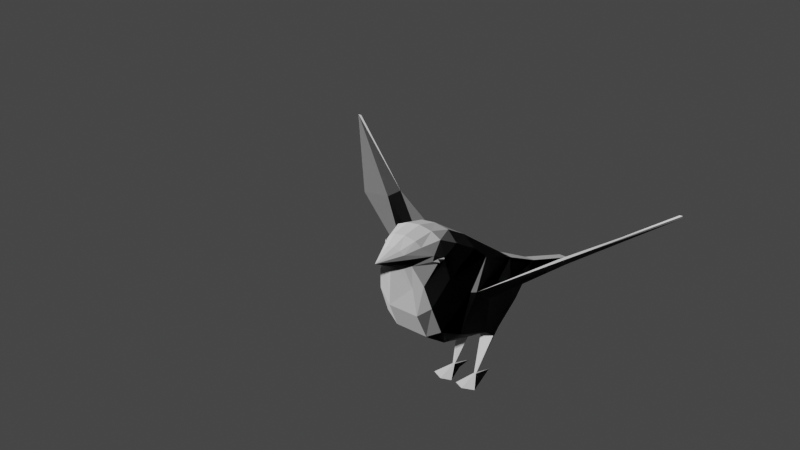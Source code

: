# Source: Bird2.blend  (saved by Blender 2.82.7; exported with 4.5.12 LTS)
import bpy
from mathutils import Matrix  # noqa: F401  (used for matrix-valued properties, if any)

bpy.ops.wm.read_factory_settings(use_empty=True)
scene = bpy.context.scene
scene.name = 'Scene'

# ---- collections
col_collection = bpy.data.collections.new('Collection'); scene.collection.children.link(col_collection)

# ---- materials (node trees are filled in below, after node groups)
mat_default_obj = bpy.data.materials.new('Default OBJ')
mat_default_obj.use_transparent_shadow = False

# ---- material node trees
mat_default_obj.use_nodes = True; mat_default_obj.node_tree.nodes.clear()
_N = mat_default_obj.node_tree.nodes; _L = mat_default_obj.node_tree.links
n0 = _N.new('ShaderNodeOutputMaterial'); n0.name = 'Material Output'; n0.location = (300, 300)
n1 = _N.new('ShaderNodeBsdfPrincipled'); n1.name = 'Principled BSDF'; n1.location = (10, 300)
n1.distribution = 'GGX'
n1.subsurface_method = 'BURLEY'
n1.inputs[3].default_value = 1.45
n1.inputs[27].default_value = (0.0, 0.0, 0.0, 1.0)
n1.inputs[28].default_value = 1.0
_L.new(n1.outputs[0], n0.inputs[0])
n0.is_active_output = True

# ---- world
world_world = bpy.data.worlds.new('World'); scene.world = world_world
world_world.use_nodes = True; world_world.node_tree.nodes.clear()
_N = world_world.node_tree.nodes; _L = world_world.node_tree.links
n0 = _N.new('ShaderNodeOutputWorld'); n0.name = 'World Output'; n0.location = (300, 300)
n1 = _N.new('ShaderNodeBackground'); n1.name = 'Background'; n1.location = (10, 300)
n1.inputs[0].default_value = (0.05088, 0.05088, 0.05088, 1.0)
_L.new(n1.outputs[0], n0.inputs[0])
n0.is_active_output = True
world_world.color = (0.05088, 0.05088, 0.05088)
world_world.use_sun_shadow = False
world_world.sun_shadow_jitter_overblur = 0.0

# ---- meshes
me_lowpoly_bird = bpy.data.meshes.new('lowpoly_bird')
me_lowpoly_bird.from_pydata([(-9.079, 2.972, -3.198), (-9.033, 2.911, -3.198), (9.781, 7.371, 1.547), (9.786, 7.996, 2.398), (10.45, 7.631, 2.554), (10.51, 6.95, 1.775), (10.77, 5.947, 3.146), (10.57, 7.017, 4.322), (10.45, 4.636, 4.669), (10.48, 3.915, 3.382), (10.2, 2.824, 1.156), (9.821, 3.368, 3.631), (9.042, 8.326, 7.057), (9.571, 8.419, 5.96), (9.357, 8.538, 5.973), (9.701, 7.846, 5.647), (9.68, 8.234, 5.902), (10.89, 5.89, 2.915), (9.389, 7.664, 5.727), (9.664, 6.794, 5.541), (10.16, 7.015, 5.456), (10.23, 8.189, 4.924), (9.851, 8.559, 5.256), (9.76, 5.458, 5.379), (10.37, 5.966, 5.205), (9.813, 4.246, 4.825), (10.3, 8.239, 3.581), (10.12, 8.65, 4.398), (10.37, 7.979, 4.46), (10.34, 7.836, 4.837), (10.38, 7.732, 4.63), (9.042, 3.263, 3.631), (9.558, 5.189, -1.505), (9.042, 7.424, 1.561), (9.042, 7.651, 5.727), (9.042, 8.839, 5.273), (9.042, 8.61, 5.973), (9.702, 2.603, 1.156), (9.649, 8.862, 4.364), (9.568, 8.752, 5.273), (9.718, 8.573, 3.374), (8.302, 7.371, 1.547), (7.57, 6.95, 1.775), (7.637, 7.631, 2.554), (8.365, 8.573, 3.374), (7.638, 4.636, 4.669), (7.516, 7.017, 4.322), (7.316, 5.947, 3.146), (7.601, 3.915, 3.382), (8.262, 3.368, 3.631), (7.883, 2.824, 1.156), (8.726, 8.538, 5.973), (8.513, 8.419, 5.96), (8.403, 8.234, 5.902), (8.382, 7.846, 5.647), (7.189, 5.89, 2.915), (7.921, 7.015, 5.456), (8.324, 5.458, 5.379), (8.695, 7.664, 5.727), (7.855, 8.189, 4.924), (8.232, 8.559, 5.256), (7.711, 5.966, 5.205), (8.27, 4.246, 4.825), (7.787, 8.239, 3.581), (7.713, 7.979, 4.46), (7.963, 8.65, 4.398), (7.746, 7.836, 4.837), (7.704, 7.732, 4.63), (9.042, 2.168, 0.132), (8.525, 5.189, -1.505), (8.434, 8.862, 4.364), (8.516, 8.752, 5.273), (7.738, 4.721, -0.2801), (7.416, 5.115, 1.546), (4.361, 7.406, -0.0874), (7.413, 4.915, 1.589), (13.72, 7.406, -0.0874), (10.35, 4.721, -0.2801), (10.67, 5.115, 1.546), (10.67, 4.915, 1.589), (8.8, 3.95, -3.866), (8.493, 3.569, -2.707), (9.591, 3.569, -2.707), (9.283, 3.95, -3.866), (10.01, 2.136, 0.2878), (9.265, 2.153, 0.1366), (9.586, 0.3651, 1.045), (9.854, 2.378, -0.4735), (9.694, 0.3667, 1.045), (9.47, 3.188, -1.417), (9.042, 3.054, -1.286), (9.042, 2.826, -3.198), (8.39, 0.3667, 1.045), (8.23, 2.378, -0.4735), (8.818, 2.153, 0.1366), (8.073, 2.136, 0.2878), (9.042, 2.3, -0.2689), (9.898, 3.188, -1.548), (8.8, 3.435, -2.951), (8.8, 3.379, -4.11), (9.283, 3.379, -4.11), (9.283, 3.435, -2.951), (8.185, 3.188, -1.548), (4.233, 7.447, 1.057), (4.056, 8.013, 2.013), (0.6953, 9.693, -1.406), (4.544, 7.581, 1.021), (14.03, 8.013, 2.013), (13.54, 7.581, 1.021), (17.39, 9.693, -1.406), (13.85, 7.447, 1.057), (0.6959, 9.788, -1.401), (17.39, 9.788, -1.401), (9.042, 8.664, 3.374), (9.131, 2.431, -0.2689), (8.497, 0.3651, 1.045), (9.269, 2.787, -6.954), (9.042, 3.315, -2.951), (8.815, 2.609, -7.036), (8.815, 2.787, -6.954), (9.042, 2.467, -7.194), (9.269, 2.609, -7.036), (9.042, 8.958, 4.364), (7.917, 0.097, 1.788), (8.584, 0.0955, 0.779), (8.915, 0.0828, 1.821), (8.451, 0.0981, 2.031), (10.17, 0.097, 1.788), (9.632, 0.0981, 2.031), (9.169, 0.0828, 1.821), (9.499, 0.0955, 0.779), (8.613, 3.188, -1.417), (8.952, 2.431, -0.2689), (9.101, 3.435, -2.951), (7.634, 7.927, 4.818), (7.613, 7.987, 4.567), (10.47, 7.987, 4.567), (10.45, 7.927, 4.818), (9.611, -0.0068, -0.0853), (8.472, -0.0068, -0.0853), (7.718, 8.076, 4.864), (7.862, 7.959, 4.986), (10.22, 7.959, 4.986), (10.37, 8.076, 4.864), (9.042, 3.256, -4.11), (0.8361, 9.766, -1.433), (17.25, 9.766, -1.433)], [(0, 1)], [(2, 3, 4), (4, 5, 2), (6, 7, 8), (8, 9, 6), (10, 9, 11), (12, 13, 14), (12, 15, 16), (17, 5, 6), (15, 18, 19), (19, 20, 15), (13, 16, 21), (21, 22, 13), (23, 24, 20), (25, 8, 24), (4, 26, 7), (26, 27, 28), (27, 22, 21), (15, 20, 29), (20, 24, 30), (31, 11, 25), (32, 33, 2), (34, 18, 12), (35, 36, 14), (3, 2, 33), (37, 11, 31), (12, 14, 36), (18, 34, 19), (11, 9, 8), (8, 25, 11), (2, 5, 32), (18, 15, 12), (22, 27, 38), (13, 22, 39), (39, 14, 13), (27, 26, 40), (26, 4, 3), (41, 42, 43), (43, 44, 41), (45, 46, 47), (47, 48, 45), (49, 48, 50), (51, 52, 12), (53, 54, 12), (47, 42, 55), (54, 56, 57), (57, 58, 54), (59, 53, 52), (52, 60, 59), (56, 61, 57), (61, 45, 62), (46, 63, 43), (64, 65, 63), (59, 60, 65), (66, 56, 54), (67, 61, 56), (62, 49, 31), (41, 33, 32), (12, 58, 34), (51, 36, 35), (33, 41, 44), (31, 49, 68), (36, 51, 12), (19, 34, 58), (49, 62, 45), (45, 48, 49), (69, 42, 41), (12, 54, 58), (70, 65, 60), (52, 51, 71), (71, 60, 52), (44, 63, 65), (44, 43, 63), (5, 4, 7), (7, 6, 5), (12, 16, 13), (6, 9, 17), (21, 16, 15), (24, 8, 7), (46, 43, 42), (42, 47, 46), (55, 48, 47), (53, 59, 54), (46, 45, 61), (55, 42, 69), (32, 5, 17), (72, 73, 69), (74, 72, 75), (50, 48, 55), (73, 72, 74), (17, 9, 10), (76, 77, 78), (79, 77, 76), (32, 78, 77), (72, 80, 81), (82, 83, 77), (84, 85, 86), (85, 87, 88), (89, 90, 91), (11, 37, 10), (50, 75, 72), (92, 93, 94), (93, 92, 95), (96, 90, 89), (77, 79, 10), (97, 82, 77), (98, 80, 99), (100, 83, 101), (72, 81, 102), (72, 102, 50), (103, 104, 105), (106, 104, 55), (17, 107, 108), (109, 107, 110), (74, 103, 105), (111, 104, 106), (108, 107, 112), (109, 110, 76), (35, 71, 51), (44, 113, 33), (114, 97, 87), (10, 97, 77), (50, 68, 49), (115, 94, 95), (31, 25, 62), (58, 57, 19), (32, 69, 41), (80, 83, 116), (65, 64, 59), (56, 66, 67), (21, 28, 27), (30, 29, 20), (117, 98, 118), (82, 97, 91), (116, 119, 80), (117, 120, 121), (40, 38, 27), (70, 122, 113), (123, 124, 125), (126, 92, 123), (127, 88, 128), (129, 130, 127), (25, 23, 57), (24, 23, 25), (10, 79, 17), (110, 107, 17), (55, 104, 103), (55, 75, 50), (77, 83, 32), (32, 83, 80), (91, 102, 81), (91, 98, 117), (65, 70, 44), (113, 44, 70), (62, 57, 61), (57, 62, 25), (102, 131, 132), (131, 102, 91), (69, 80, 72), (69, 32, 80), (133, 101, 91), (121, 101, 133), (134, 135, 67), (64, 63, 46), (30, 136, 137), (7, 26, 28), (87, 84, 88), (84, 87, 97), (129, 86, 130), (127, 138, 88), (124, 115, 125), (92, 139, 123), (38, 39, 22), (71, 35, 122), (140, 141, 64), (66, 134, 67), (28, 142, 143), (30, 137, 29), (132, 94, 93), (94, 68, 50), (144, 119, 116), (121, 120, 144), (93, 102, 132), (102, 93, 95), (118, 99, 144), (99, 118, 98), (91, 97, 89), (114, 89, 97), (10, 68, 85), (87, 85, 114), (103, 75, 55), (75, 103, 74), (76, 110, 79), (17, 79, 110), (101, 121, 100), (144, 100, 121), (85, 84, 10), (97, 10, 84), (50, 95, 94), (95, 50, 102), (69, 73, 55), (55, 73, 106), (17, 78, 32), (108, 78, 17), (38, 40, 113), (33, 113, 3), (46, 61, 67), (67, 64, 46), (30, 24, 7), (7, 28, 30), (144, 99, 119), (80, 119, 99), (94, 132, 68), (89, 114, 96), (21, 15, 142), (28, 21, 142), (141, 59, 64), (141, 54, 59), (126, 123, 125), (125, 115, 126), (128, 86, 129), (129, 127, 128), (81, 80, 98), (81, 98, 91), (91, 101, 82), (101, 83, 82), (83, 100, 116), (116, 100, 144), (28, 136, 30), (143, 136, 28), (67, 135, 64), (64, 135, 140), (105, 145, 74), (74, 145, 111), (76, 146, 109), (112, 146, 76), (76, 108, 112), (78, 108, 76), (111, 106, 74), (74, 106, 73), (122, 70, 71), (60, 71, 70), (88, 86, 85), (88, 86, 128), (86, 88, 84), (86, 88, 138), (139, 92, 115), (95, 92, 115), (94, 115, 92), (126, 115, 92), (68, 114, 85), (68, 96, 114), (113, 122, 38), (39, 38, 122), (122, 35, 39), (14, 39, 35), (118, 120, 117), (144, 120, 118), (54, 141, 66), (134, 66, 141), (29, 142, 15), (142, 29, 137), (91, 90, 131), (131, 90, 96), (20, 19, 23), (23, 19, 57), (133, 91, 117), (121, 133, 117), (138, 127, 130), (86, 138, 130), (124, 123, 139), (124, 139, 115), (137, 143, 142), (137, 136, 143), (141, 140, 134), (140, 135, 134), (109, 112, 107), (146, 112, 109), (104, 111, 105), (105, 111, 145), (31, 68, 37), (68, 10, 37), (132, 96, 68), (96, 132, 131), (3, 40, 26), (40, 3, 113), (52, 53, 12)])
me_lowpoly_bird.polygons.foreach_set('use_smooth', [True] * 286)
_k = set([(0, 1), (2, 3), (2, 4), (2, 5), (2, 32), (3, 4), (3, 26), (3, 33), (3, 40), (3, 113), (4, 5), (4, 7), (4, 26), (5, 6), (5, 7), (5, 17), (5, 32), (6, 7), (6, 8), (6, 9), (6, 17), (7, 24), (7, 26), (7, 28), (7, 30), (8, 9), (8, 11), (8, 24), (8, 25), (9, 10), (9, 11), (9, 17), (10, 11), (10, 17), (10, 37), (10, 68), (10, 77), (10, 79), (10, 84), (10, 85), (10, 97), (11, 25), (11, 31), (11, 37), (12, 13), (12, 14), (12, 15), (12, 16), (12, 18), (12, 34), (12, 36), (12, 51), (12, 52), (12, 53), (12, 54), (12, 58), (13, 14), (13, 16), (13, 21), (13, 22), (13, 39), (14, 35), (14, 36), (14, 39), (15, 18), (15, 19), (15, 20), (15, 21), (15, 29), (15, 142), (16, 21), (17, 32), (17, 78), (17, 79), (17, 107), (17, 108), (17, 110), (18, 19), (18, 34), (19, 23), (19, 34), (19, 57), (19, 58), (20, 23), (20, 24), (20, 29), (20, 30), (21, 22), (21, 27), (21, 28), (21, 142), (22, 27), (22, 38), (22, 39), (23, 24), (23, 25), (23, 57), (24, 25), (25, 31), (25, 62), (26, 27), (26, 28), (26, 40), (27, 28), (27, 38), (27, 40), (28, 30), (28, 136), (28, 142), (28, 143), (29, 30), (29, 137), (29, 142), (30, 136), (30, 137), (31, 37), (31, 49), (31, 62), (31, 68), (32, 33), (32, 41), (32, 69), (32, 77), (32, 78), (32, 83), (33, 41), (33, 44), (33, 113), (34, 58), (35, 36), (35, 39), (35, 51), (35, 71), (35, 122), (36, 51), (37, 68), (38, 39), (38, 40), (38, 113), (38, 122), (40, 113), (41, 42), (41, 43), (41, 44), (41, 69), (42, 43), (42, 46), (42, 47), (42, 55), (42, 69), (43, 44), (43, 46), (43, 63), (44, 63), (44, 65), (44, 70), (44, 113), (45, 47), (45, 48), (45, 49), (45, 61), (45, 62), (46, 47), (46, 61), (46, 63), (46, 64), (46, 67), (47, 48), (47, 55), (48, 49), (48, 50), (48, 55), (49, 50), (49, 62), (49, 68), (50, 55), (50, 68), (50, 72), (50, 75), (50, 94), (50, 95), (50, 102), (51, 52), (51, 71), (52, 53), (52, 59), (52, 60), (52, 71), (53, 59), (54, 56), (54, 57), (54, 58), (54, 59), (54, 66), (54, 141), (55, 69), (55, 73), (55, 75), (55, 103), (55, 104), (55, 106), (56, 57), (56, 61), (56, 66), (56, 67), (57, 58), (57, 61), (57, 62), (59, 60), (59, 64), (59, 65), (59, 141), (60, 65), (60, 70), (60, 71), (61, 62), (63, 64), (63, 65), (64, 65), (64, 67), (64, 135), (64, 140), (64, 141), (65, 70), (66, 67), (66, 134), (66, 141), (67, 134), (67, 135), (68, 85), (68, 94), (68, 96), (68, 114), (68, 132), (69, 72), (69, 73), (69, 80), (70, 71), (70, 113), (70, 122), (72, 73), (72, 74), (72, 75), (72, 80), (72, 102), (73, 74), (73, 106), (74, 75), (74, 103), (74, 105), (74, 106), (74, 111), (74, 145), (75, 103), (76, 77), (76, 78), (76, 79), (76, 108), (76, 109), (76, 110), (76, 112), (76, 146), (77, 78), (77, 79), (77, 83), (77, 97), (78, 108), (79, 110), (80, 81), (80, 83), (80, 98), (80, 119), (81, 91), (81, 98), (81, 102), (82, 83), (82, 91), (82, 97), (82, 101), (83, 101), (83, 116), (84, 85), (84, 86), (84, 87), (84, 88), (84, 97), (85, 86), (85, 87), (85, 88), (85, 114), (86, 88), (86, 128), (86, 129), (86, 130), (86, 138), (87, 88), (87, 97), (87, 114), (88, 127), (88, 128), (88, 138), (89, 90), (89, 91), (89, 96), (89, 97), (89, 114), (90, 91), (90, 96), (90, 131), (91, 97), (91, 98), (91, 101), (91, 102), (91, 117), (91, 131), (91, 133), (92, 93), (92, 94), (92, 95), (92, 115), (92, 123), (92, 126), (92, 139), (93, 94), (93, 95), (93, 102), (93, 132), (94, 95), (94, 115), (94, 132), (95, 102), (95, 115), (96, 114), (96, 131), (96, 132), (97, 114), (98, 99), (98, 117), (98, 118), (99, 118), (99, 119), (99, 144), (100, 101), (100, 116), (100, 121), (100, 144), (101, 121), (101, 133), (102, 131), (102, 132), (103, 104), (103, 105), (104, 105), (104, 106), (104, 111), (105, 111), (105, 145), (106, 111), (107, 108), (107, 109), (107, 110), (107, 112), (108, 112), (109, 110), (109, 112), (109, 146), (111, 145), (112, 146), (113, 122), (115, 124), (115, 125), (115, 126), (115, 139), (116, 119), (116, 144), (117, 120), (117, 121), (117, 133), (118, 120), (118, 144), (119, 144), (120, 121), (120, 144), (121, 133), (121, 144), (123, 124), (123, 125), (123, 126), (123, 139), (124, 125), (124, 139), (125, 126), (127, 128), (127, 129), (127, 130), (127, 138), (128, 129), (129, 130), (130, 138), (131, 132), (134, 135), (134, 140), (134, 141), (135, 140), (136, 137), (136, 143), (137, 142), (137, 143), (140, 141), (142, 143)])
me_lowpoly_bird.attributes.new('sharp_edge', 'BOOLEAN', 'EDGE').data.foreach_set('value', [ (min(e.vertices), max(e.vertices)) in _k for e in me_lowpoly_bird.edges])
_uv = me_lowpoly_bird.uv_layers.new(name='UVMap')
_uv.uv.foreach_set('vector', [1.0, 0.5, 1.0, 0.5, 1.0, 0.5, 1.0, 0.5, 1.0, 0.5, 1.0, 0.5, 1.0, 0.5, 1.0, 0.5, 1.0, 0.5, 1.0, 0.5, 1.0, 0.5, 1.0, 0.5, 1.0, 0.5, 1.0, 0.5, 1.0, 0.5, 1.0, 0.5, 1.0, 0.5, 1.0, 0.5, 1.0, 0.5, 1.0, 0.5, 1.0, 0.5, 1.0, 0.5, 1.0, 0.5, 1.0, 0.5, 1.0, 0.5, 1.0, 0.5, 1.0, 0.5, 1.0, 0.5, 1.0, 0.5, 1.0, 0.5, 1.0, 0.5, 1.0, 0.5, 1.0, 0.5, 1.0, 0.5, 1.0, 0.5, 1.0, 0.5, 1.0, 0.5, 1.0, 0.5, 1.0, 0.5, 1.0, 0.5, 1.0, 0.5, 1.0, 0.5, 1.0, 0.5, 1.0, 0.5, 1.0, 0.5, 1.0, 0.5, 1.0, 0.5, 1.0, 0.5, 1.0, 0.5, 1.0, 0.5, 1.0, 0.5, 1.0, 0.5, 1.0, 0.5, 1.0, 0.5, 1.0, 0.5, 1.0, 0.5, 1.0, 0.5, 1.0, 0.5, 1.0, 0.5, 1.0, 0.5, 1.0, 0.5, 1.0, 0.5, 1.0, 0.5, 1.0, 0.5, 1.0, 0.5, 1.0, 0.5, 1.0, 0.5, 1.0, 0.5, 1.0, 0.5, 1.0, 0.5, 1.0, 0.5, 1.0, 0.5, 1.0, 0.5, 1.0, 0.5, 1.0, 0.5, 1.0, 0.5, 1.0, 0.5, 1.0, 0.5, 1.0, 0.5, 1.0, 0.5, 1.0, 0.5, 1.0, 0.5, 1.0, 0.5, 1.0, 0.5, 1.0, 0.5, 1.0, 0.5, 1.0, 0.5, 1.0, 0.5, 1.0, 0.5, 1.0, 0.5, 1.0, 0.5, 1.0, 0.5, 1.0, 0.5, 1.0, 0.5, 1.0, 0.5, 1.0, 0.5, 1.0, 0.5, 1.0, 0.5, 1.0, 0.5, 1.0, 0.5, 1.0, 0.5, 1.0, 0.5, 1.0, 0.5, 1.0, 0.5, 1.0, 0.5, 1.0, 0.5, 1.0, 0.5, 1.0, 0.5, 1.0, 0.5, 1.0, 0.5, 1.0, 0.5, 1.0, 0.5, 1.0, 0.5, 1.0, 0.5, 1.0, 0.5, 1.0, 0.5, 1.0, 0.5, 1.0, 0.5, 1.0, 0.5, 1.0, 0.5, 1.0, 0.5, 1.0, 0.5, 1.0, 0.5, 1.0, 0.5, 1.0, 0.5, 1.0, 0.5, 1.0, 0.5, 1.0, 0.5, 1.0, 0.5, 1.0, 0.5, 1.0, 0.5, 1.0, 0.5, 1.0, 0.5, 1.0, 0.5, 1.0, 0.5, 1.0, 0.5, 1.0, 0.5, 1.0, 0.5, 1.0, 0.5, 1.0, 0.5, 1.0, 0.5, 1.0, 0.5, 1.0, 0.5, 1.0, 0.5, 1.0, 0.5, 1.0, 0.5, 1.0, 0.5, 1.0, 0.5, 1.0, 0.5, 1.0, 0.5, 1.0, 0.5, 1.0, 0.5, 1.0, 0.5, 1.0, 0.5, 1.0, 0.5, 1.0, 0.5, 1.0, 0.5, 1.0, 0.5, 1.0, 0.5, 1.0, 0.5, 1.0, 0.5, 1.0, 0.5, 1.0, 0.5, 1.0, 0.5, 1.0, 0.5, 1.0, 0.5, 1.0, 0.5, 1.0, 0.5, 1.0, 0.5, 1.0, 0.5, 1.0, 0.5, 1.0, 0.5, 1.0, 0.5, 1.0, 0.5, 1.0, 0.5, 1.0, 0.5, 1.0, 0.5, 1.0, 0.5, 1.0, 0.5, 1.0, 0.5, 1.0, 0.5, 1.0, 0.5, 1.0, 0.5, 1.0, 0.5, 1.0, 0.5, 1.0, 0.5, 1.0, 0.5, 1.0, 0.5, 1.0, 0.5, 1.0, 0.5, 1.0, 0.5, 1.0, 0.5, 1.0, 0.5, 1.0, 0.5, 1.0, 0.5, 1.0, 0.5, 1.0, 0.5, 1.0, 0.5, 1.0, 0.5, 1.0, 0.5, 1.0, 0.5, 1.0, 0.5, 1.0, 0.5, 1.0, 0.5, 1.0, 0.5, 1.0, 0.5, 1.0, 0.5, 1.0, 0.5, 1.0, 0.5, 1.0, 0.5, 1.0, 0.5, 1.0, 0.5, 1.0, 0.5, 1.0, 0.5, 1.0, 0.5, 1.0, 0.5, 1.0, 0.5, 1.0, 0.5, 1.0, 0.5, 1.0, 0.5, 1.0, 0.5, 1.0, 0.5, 1.0, 0.5, 1.0, 0.5, 1.0, 0.5, 1.0, 0.5, 1.0, 0.5, 1.0, 0.5, 1.0, 0.5, 1.0, 0.5, 1.0, 0.5, 1.0, 0.5, 1.0, 0.5, 1.0, 0.5, 1.0, 0.5, 1.0, 0.5, 1.0, 0.5, 1.0, 0.5, 1.0, 0.5, 1.0, 0.5, 1.0, 0.5, 1.0, 0.5, 1.0, 0.5, 1.0, 0.5, 1.0, 0.5, 1.0, 0.5, 1.0, 0.5, 1.0, 0.5, 1.0, 0.5, 1.0, 0.5, 1.0, 0.5, 1.0, 0.5, 1.0, 0.5, 1.0, 0.5, 1.0, 0.5, 1.0, 0.5, 1.0, 0.5, 1.0, 0.5, 1.0, 0.5, 1.0, 0.5, 1.0, 0.5, 1.0, 0.5, 1.0, 0.5, 1.0, 0.5, 1.0, 0.5, 1.0, 0.5, 1.0, 0.5, 1.0, 0.5, 1.0, 0.5, 1.0, 0.5, 1.0, 0.5, 1.0, 0.5, 1.0, 0.5, 1.0, 0.5, 1.0, 0.5, 1.0, 0.5, 1.0, 0.5, 1.0, 0.5, 1.0, 0.5, 1.0, 0.5, 1.0, 0.5, 1.0, 0.5, 1.0, 0.5, 1.0, 0.5, 1.0, 0.5, 1.0, 0.5, 1.0, 0.5, 1.0, 0.5, 1.0, 0.5, 1.0, 0.5, 1.0, 0.5, 1.0, 0.5, 1.0, 0.5, 1.0, 0.5, 1.0, 0.5, 1.0, 0.5, 1.0, 0.5, 1.0, 0.5, 1.0, 0.5, 1.0, 0.5, 1.0, 0.5, 1.0, 0.5, 1.0, 0.5, 1.0, 0.5, 1.0, 0.5, 1.0, 0.5, 1.0, 0.5, 1.0, 0.5, 1.0, 0.5, 1.0, 0.5, 1.0, 0.5, 1.0, 0.5, 1.0, 0.5, 1.0, 0.5, 1.0, 0.5, 1.0, 0.5, 1.0, 0.5, 1.0, 0.5, 1.0, 0.5, 1.0, 0.5, 1.0, 0.5, 1.0, 0.5, 1.0, 0.5, 1.0, 0.5, 1.0, 0.5, 1.0, 0.5, 1.0, 0.5, 1.0, 0.5, 1.0, 0.5, 1.0, 0.5, 1.0, 0.5, 1.0, 0.5, 1.0, 0.5, 1.0, 0.5, 1.0, 0.5, 1.0, 0.5, 1.0, 0.5, 1.0, 0.5, 1.0, 0.5, 1.0, 0.5, 1.0, 0.5, 1.0, 0.5, 1.0, 0.5, 1.0, 0.5, 1.0, 0.5, 1.0, 0.5, 1.0, 0.5, 1.0, 0.5, 1.0, 0.5, 1.0, 0.5, 1.0, 0.5, 1.0, 0.5, 1.0, 0.5, 1.0, 0.5, 1.0, 0.5, 1.0, 0.5, 1.0, 0.5, 1.0, 0.5, 1.0, 0.5, 1.0, 0.5, 1.0, 0.5, 1.0, 0.5, 1.0, 0.5, 1.0, 0.5, 1.0, 0.5, 1.0, 0.5, 1.0, 0.5, 1.0, 0.5, 1.0, 0.5, 1.0, 0.5, 1.0, 0.5, 1.0, 0.5, 1.0, 0.5, 1.0, 0.5, 1.0, 0.5, 1.0, 0.5, 1.0, 0.5, 1.0, 0.5, 1.0, 0.5, 1.0, 0.5, 1.0, 0.5, 1.0, 0.5, 1.0, 0.5, 1.0, 0.5, 1.0, 0.5, 1.0, 0.5, 1.0, 0.5, 1.0, 0.5, 1.0, 0.5, 1.0, 0.5, 1.0, 0.5, 1.0, 0.5, 1.0, 0.5, 1.0, 0.5, 1.0, 0.5, 1.0, 0.5, 1.0, 0.5, 1.0, 0.5, 1.0, 0.5, 1.0, 0.5, 1.0, 0.5, 1.0, 0.5, 1.0, 0.5, 1.0, 0.5, 1.0, 0.5, 1.0, 0.5, 1.0, 0.5, 1.0, 0.5, 1.0, 0.5, 1.0, 0.5, 1.0, 0.5, 1.0, 0.5, 1.0, 0.5, 1.0, 0.5, 1.0, 0.5, 1.0, 0.5, 1.0, 0.5, 1.0, 0.5, 1.0, 0.5, 1.0, 0.5, 1.0, 0.5, 1.0, 0.5, 1.0, 0.5, 1.0, 0.5, 1.0, 0.5, 1.0, 0.5, 1.0, 0.5, 1.0, 0.5, 1.0, 0.5, 1.0, 0.5, 1.0, 0.5, 1.0, 0.5, 1.0, 0.5, 1.0, 0.5, 1.0, 0.5, 1.0, 0.5, 1.0, 0.5, 1.0, 0.5, 1.0, 0.5, 1.0, 0.5, 1.0, 0.5, 1.0, 0.5, 1.0, 0.5, 1.0, 0.5, 1.0, 0.5, 1.0, 0.5, 1.0, 0.5, 1.0, 0.5, 1.0, 0.5, 1.0, 0.5, 1.0, 0.5, 1.0, 0.5, 1.0, 0.5, 1.0, 0.5, 1.0, 0.5, 1.0, 0.5, 1.0, 0.5, 1.0, 0.5, 1.0, 0.5, 1.0, 0.5, 1.0, 0.5, 1.0, 0.5, 1.0, 0.5, 1.0, 0.5, 1.0, 0.5, 1.0, 0.5, 1.0, 0.5, 1.0, 0.5, 1.0, 0.5, 1.0, 0.5, 1.0, 0.5, 1.0, 0.5, 1.0, 0.5, 1.0, 0.5, 1.0, 0.5, 1.0, 0.5, 1.0, 0.5, 1.0, 0.5, 1.0, 0.5, 1.0, 0.5, 1.0, 0.5, 1.0, 0.5, 1.0, 0.5, 1.0, 0.5, 1.0, 0.5, 1.0, 0.5, 1.0, 0.5, 1.0, 0.5, 1.0, 0.5, 1.0, 0.5, 1.0, 0.5, 1.0, 0.5, 1.0, 0.5, 1.0, 0.5, 1.0, 0.5, 1.0, 0.5, 1.0, 0.5, 1.0, 0.5, 1.0, 0.5, 1.0, 0.5, 1.0, 0.5, 1.0, 0.5, 1.0, 0.5, 1.0, 0.5, 1.0, 0.5, 1.0, 0.5, 1.0, 0.5, 1.0, 0.5, 1.0, 0.5, 1.0, 0.5, 1.0, 0.5, 1.0, 0.5, 1.0, 0.5, 1.0, 0.5, 1.0, 0.5, 1.0, 0.5, 1.0, 0.5, 1.0, 0.5, 1.0, 0.5, 1.0, 0.5, 1.0, 0.5, 1.0, 0.5, 1.0, 0.5, 1.0, 0.5, 1.0, 0.5, 1.0, 0.5, 1.0, 0.5, 1.0, 0.5, 1.0, 0.5, 1.0, 0.5, 1.0, 0.5, 1.0, 0.5, 1.0, 0.5, 1.0, 0.5, 1.0, 0.5, 1.0, 0.5, 1.0, 0.5, 1.0, 0.5, 1.0, 0.5, 1.0, 0.5, 1.0, 0.5, 1.0, 0.5, 1.0, 0.5, 1.0, 0.5, 1.0, 0.5, 1.0, 0.5, 1.0, 0.5, 1.0, 0.5, 1.0, 0.5, 1.0, 0.5, 1.0, 0.5, 1.0, 0.5, 1.0, 0.5, 1.0, 0.5, 1.0, 0.5, 1.0, 0.5, 1.0, 0.5, 1.0, 0.5, 1.0, 0.5, 1.0, 0.5, 1.0, 0.5, 1.0, 0.5, 1.0, 0.5, 1.0, 0.5, 1.0, 0.5, 1.0, 0.5, 1.0, 0.5, 1.0, 0.5, 1.0, 0.5, 1.0, 0.5, 1.0, 0.5, 1.0, 0.5, 1.0, 0.5, 1.0, 0.5, 1.0, 0.5, 1.0, 0.5, 1.0, 0.5, 1.0, 0.5, 1.0, 0.5, 1.0, 0.5, 1.0, 0.5, 1.0, 0.5, 1.0, 0.5, 1.0, 0.5, 1.0, 0.5, 1.0, 0.5, 1.0, 0.5, 1.0, 0.5, 1.0, 0.5, 1.0, 0.5, 1.0, 0.5, 1.0, 0.5, 1.0, 0.5, 1.0, 0.5, 1.0, 0.5, 1.0, 0.5, 1.0, 0.5, 1.0, 0.5, 1.0, 0.5, 1.0, 0.5, 1.0, 0.5, 1.0, 0.5, 1.0, 0.5, 1.0, 0.5, 1.0, 0.5, 1.0, 0.5, 1.0, 0.5, 1.0, 0.5, 1.0, 0.5, 1.0, 0.5, 1.0, 0.5, 1.0, 0.5, 1.0, 0.5, 1.0, 0.5, 1.0, 0.5, 1.0, 0.5, 1.0, 0.5, 1.0, 0.5, 1.0, 0.5, 1.0, 0.5, 1.0, 0.5, 1.0, 0.5, 1.0, 0.5, 1.0, 0.5, 1.0, 0.5, 1.0, 0.5, 1.0, 0.5, 1.0, 0.5, 1.0, 0.5, 1.0, 0.5, 1.0, 0.5, 1.0, 0.5, 1.0, 0.5, 1.0, 0.5, 1.0, 0.5, 1.0, 0.5, 1.0, 0.5, 1.0, 0.5, 1.0, 0.5, 1.0, 0.5, 1.0, 0.5, 1.0, 0.5, 1.0, 0.5, 1.0, 0.5, 1.0, 0.5, 1.0, 0.5, 1.0, 0.5, 1.0, 0.5, 1.0, 0.5, 1.0, 0.5, 1.0, 0.5, 1.0, 0.5, 1.0, 0.5, 1.0, 0.5, 1.0, 0.5, 1.0, 0.5, 1.0, 0.5, 1.0, 0.5, 1.0, 0.5, 1.0, 0.5, 1.0, 0.5, 1.0, 0.5, 1.0, 0.5, 1.0, 0.5, 1.0, 0.5, 1.0, 0.5, 1.0, 0.5, 1.0, 0.5, 1.0, 0.5, 1.0, 0.5, 1.0, 0.5, 1.0, 0.5, 1.0, 0.5, 1.0, 0.5, 1.0, 0.5, 1.0, 0.5, 1.0, 0.5, 1.0, 0.5, 1.0, 0.5, 1.0, 0.5, 1.0, 0.5, 1.0, 0.5, 1.0, 0.5, 1.0, 0.5, 1.0, 0.5, 1.0, 0.5, 1.0, 0.5, 1.0, 0.5, 1.0, 0.5, 1.0, 0.5, 1.0, 0.5, 1.0, 0.5, 1.0, 0.5, 1.0, 0.5, 1.0, 0.5, 1.0, 0.5, 1.0, 0.5, 1.0, 0.5, 1.0, 0.5, 1.0, 0.5, 1.0, 0.5, 1.0, 0.5, 1.0, 0.5, 1.0, 0.5, 1.0, 0.5, 1.0, 0.5, 1.0, 0.5, 1.0, 0.5, 1.0, 0.5, 1.0, 0.5, 1.0, 0.5, 1.0, 0.5, 1.0, 0.5, 1.0, 0.5, 1.0, 0.5, 1.0, 0.5, 1.0, 0.5, 1.0, 0.5, 1.0, 0.5, 1.0, 0.5, 1.0, 0.5, 1.0, 0.5, 1.0, 0.5, 1.0, 0.5, 1.0, 0.5, 1.0, 0.5, 1.0, 0.5, 1.0, 0.5, 1.0, 0.5, 1.0, 0.5, 1.0, 0.5, 1.0, 0.5, 1.0, 0.5, 1.0, 0.5, 1.0, 0.5, 1.0, 0.5, 1.0, 0.5, 1.0, 0.5, 1.0, 0.5, 1.0, 0.5, 1.0, 0.5, 1.0, 0.5, 1.0, 0.5, 1.0, 0.5, 1.0, 0.5, 1.0, 0.5, 1.0, 0.5, 1.0, 0.5, 1.0, 0.5, 1.0, 0.5, 1.0, 0.5, 1.0, 0.5, 1.0, 0.5, 1.0, 0.5, 1.0, 0.5, 1.0, 0.5, 1.0, 0.5, 1.0, 0.5, 1.0, 0.5, 1.0, 0.5, 1.0, 0.5, 1.0, 0.5, 1.0, 0.5, 1.0, 0.5, 1.0, 0.5, 1.0, 0.5, 1.0, 0.5, 1.0, 0.5, 1.0, 0.5, 1.0, 0.5, 1.0, 0.5, 1.0, 0.5, 1.0, 0.5, 1.0, 0.5, 1.0, 0.5, 1.0, 0.5, 1.0, 0.5, 1.0, 0.5, 1.0, 0.5, 1.0, 0.5, 1.0, 0.5, 1.0, 0.5, 1.0, 0.5, 1.0, 0.5, 1.0, 0.5, 1.0, 0.5, 1.0, 0.5, 1.0, 0.5, 1.0, 0.5, 1.0, 0.5, 1.0, 0.5, 1.0, 0.5, 1.0, 0.5, 1.0, 0.5, 1.0, 0.5, 1.0, 0.5, 1.0, 0.5, 1.0, 0.5, 1.0, 0.5, 1.0, 0.5, 1.0, 0.5, 1.0, 0.5, 1.0, 0.5, 1.0, 0.5, 1.0, 0.5, 1.0, 0.5, 1.0, 0.5, 1.0, 0.5, 1.0, 0.5, 1.0, 0.5, 1.0, 0.5, 1.0, 0.5, 1.0, 0.5, 1.0, 0.5, 1.0, 0.5, 1.0, 0.5, 1.0, 0.5, 1.0, 0.5, 1.0, 0.5, 1.0, 0.5, 1.0, 0.5, 1.0, 0.5, 1.0, 0.5, 1.0, 0.5, 1.0, 0.5, 1.0, 0.5, 1.0, 0.5, 1.0, 0.5, 1.0, 0.5, 1.0, 0.5, 1.0, 0.5, 1.0, 0.5, 1.0, 0.5, 1.0, 0.5, 1.0, 0.5, 1.0, 0.5, 1.0, 0.5, 1.0, 0.5, 1.0, 0.5, 1.0, 0.5, 1.0, 0.5, 1.0, 0.5, 1.0, 0.5, 1.0, 0.5, 1.0, 0.5, 1.0, 0.5, 1.0, 0.5, 1.0, 0.5, 1.0, 0.5, 1.0, 0.5, 1.0, 0.5, 1.0, 0.5, 1.0, 0.5, 1.0, 0.5, 1.0, 0.5, 1.0, 0.5, 1.0, 0.5, 1.0, 0.5])
me_lowpoly_bird.materials.append(mat_default_obj)
me_lowpoly_bird.use_remesh_fix_poles = True
me_lowpoly_bird.use_remesh_preserve_attributes = False
me_lowpoly_bird.use_mirror_vertex_groups = False
me_lowpoly_bird.update()
me_lowpoly_bird.normals_split_custom_set([tuple(v) for v in zip(*[iter([-0.5042, -0.5131, 0.6947, -0.5042, -0.5131, 0.6947, -0.5042, -0.5131, 0.6947, -0.5406, -0.5271, 0.6557, -0.5406, -0.5271, 0.6557, -0.5406, -0.5271, 0.6557, -0.9819, 0.188, -0.02317, -0.9817, 0.1889, -0.02306, -0.9817, 0.189, -0.02303, -0.9869, 0.09988, -0.1268, -0.9869, 0.09988, -0.1268, -0.9869, 0.09988, -0.1268, -0.6713, 0.2558, -0.6956, -0.6713, 0.2558, -0.6957, -0.6713, 0.2558, -0.6957, -0.4785, 0.3008, 0.825, -0.4784, 0.3007, 0.825, -0.4784, 0.3007, 0.825, -0.833, 0.4819, -0.2719, -0.8336, 0.4811, -0.2714, -0.8336, 0.4811, -0.2714, -0.7668, 0.2805, 0.5773, -0.7668, 0.2805, 0.5773, -0.7668, 0.2805, 0.5773, -0.3049, 0.9465, -0.1061, -0.3049, 0.9465, -0.1061, -0.3049, 0.9465, -0.1061, -0.2111, 0.9719, -0.1039, -0.2111, 0.9719, -0.104, -0.2115, 0.9717, -0.1053, -0.8246, 0.4464, 0.3475, -0.8246, 0.4464, 0.3475, -0.8246, 0.4465, 0.3474, -0.7964, 0.4063, 0.4479, -0.7964, 0.4063, 0.4479, -0.7964, 0.4063, 0.4479, -0.3776, 0.9149, -0.1429, -0.3776, 0.9149, -0.1429, -0.3776, 0.9149, -0.1429, -0.4098, 0.8534, -0.3221, -0.4098, 0.8534, -0.3221, -0.4098, 0.8534, -0.3221, -0.9747, 0.01059, 0.2232, -0.9747, 0.01059, 0.2232, -0.9747, 0.01057, 0.2232, -0.9361, 0.02456, 0.351, -0.9361, 0.0246, 0.351, -0.9361, 0.02458, 0.351, -0.7898, 0.3043, 0.5326, -0.7898, 0.3043, 0.5326, -0.7898, 0.3043, 0.5326, -0.7556, 0.5903, 0.284, -0.7555, 0.5904, 0.2839, -0.7556, 0.5903, 0.284, -0.935, 0.3382, 0.1067, -0.9363, 0.3349, 0.1056, -0.9363, 0.3349, 0.1056, -0.108, 0.5896, -0.8004, -0.108, 0.5896, -0.8004, -0.108, 0.5896, -0.8004, -0.04781, -0.5833, 0.8109, -0.0475, -0.5874, 0.8079, -0.0475, -0.5874, 0.8079, -0.03346, 0.4523, -0.8913, -0.03353, 0.4523, -0.8912, -0.02696, 0.4524, -0.8914, -0.2124, 0.3041, 0.9287, -0.2123, 0.3041, 0.9287, -0.2123, 0.3041, 0.9287, -0.04719, -0.5916, 0.8048, -0.0475, -0.5874, 0.8079, -0.0475, -0.5874, 0.8079, -0.1281, 0.2871, -0.9493, -0.1281, 0.2871, -0.9493, -0.1281, 0.2871, -0.9493, -0.216, 0.2476, 0.9445, -0.2159, 0.2476, 0.9445, -0.216, 0.2476, 0.9445, -0.007781, 0.9784, -0.2068, -0.00787, 0.9784, -0.2068, -0.007778, 0.9784, -0.2068, -0.6703, 0.3778, -0.6387, -0.6703, 0.3778, -0.6387, -0.6703, 0.3778, -0.6387, -0.5412, 0.5006, -0.6757, -0.5412, 0.5006, -0.6757, -0.5412, 0.5006, -0.6757, -0.5418, -0.5147, 0.6645, -0.5418, -0.5146, 0.6645, -0.5418, -0.5147, 0.6645, -0.53, 0.4846, -0.6959, -0.53, 0.4846, -0.6959, -0.53, 0.4846, -0.6959, -0.3872, 0.2169, 0.8961, -0.3873, 0.217, 0.8961, -0.3873, 0.217, 0.896, -0.539, 0.3656, 0.7588, -0.539, 0.3656, 0.7588, -0.539, 0.3656, 0.7588, -0.4676, 0.3839, 0.7962, -0.4676, 0.384, 0.7962, -0.4676, 0.384, 0.7962, -0.5529, -0.2764, 0.7861, -0.5529, -0.2764, 0.7861, -0.5529, -0.2764, 0.7861, -0.5138, -0.3801, 0.7691, -0.5138, -0.3801, 0.7691, -0.5138, -0.38, 0.7691, 0.5406, -0.527, 0.6557, 0.5406, -0.527, 0.6557, 0.5406, -0.5271, 0.6557, 0.4356, -0.4843, 0.7587, 0.4356, -0.4843, 0.7587, 0.4356, -0.4843, 0.7587, 0.9817, 0.189, -0.02304, 0.9817, 0.1889, -0.0231, 0.9819, 0.188, -0.02322, 0.9869, 0.09989, -0.1268, 0.9869, 0.09989, -0.1268, 0.9869, 0.09989, -0.1268, 0.6713, 0.2558, -0.6957, 0.6713, 0.2558, -0.6957, 0.6713, 0.2558, -0.6956, 0.4784, 0.3007, 0.825, 0.4784, 0.3007, 0.825, 0.4784, 0.3008, 0.825, 0.8336, 0.4811, -0.2714, 0.8336, 0.4811, -0.2714, 0.833, 0.4819, -0.2719, 0.7668, 0.2805, 0.5773, 0.7668, 0.2805, 0.5773, 0.7668, 0.2805, 0.5773, 0.2145, 0.9712, -0.1036, 0.2146, 0.9712, -0.1036, 0.2146, 0.9712, -0.1036, 0.3012, 0.9484, -0.09897, 0.3012, 0.9484, -0.09898, 0.3013, 0.9484, -0.09895, 0.8245, 0.4465, 0.3475, 0.8246, 0.4464, 0.3474, 0.8246, 0.4464, 0.3475, 0.7964, 0.4063, 0.448, 0.7964, 0.4063, 0.448, 0.7964, 0.4063, 0.4479, 0.3776, 0.9149, -0.1429, 0.3775, 0.9149, -0.143, 0.3775, 0.9149, -0.143, 0.4099, 0.8534, -0.3221, 0.4098, 0.8534, -0.3221, 0.4098, 0.8534, -0.3221, 0.9747, 0.01064, 0.2232, 0.9747, 0.01062, 0.2232, 0.9747, 0.01062, 0.2232, 0.9361, 0.02459, 0.3509, 0.9361, 0.02455, 0.351, 0.9361, 0.02459, 0.3509, 0.7897, 0.3045, 0.5326, 0.7897, 0.3045, 0.5326, 0.7897, 0.3045, 0.5326, 0.7556, 0.5903, 0.284, 0.7556, 0.5902, 0.284, 0.7556, 0.5903, 0.284, 0.9363, 0.335, 0.1056, 0.9363, 0.335, 0.1056, 0.935, 0.3382, 0.1067, 0.108, 0.5896, -0.8004, 0.108, 0.5896, -0.8004, 0.108, 0.5896, -0.8004, 0.04702, -0.5937, 0.8033, 0.047, -0.5937, 0.8033, 0.04696, -0.5937, 0.8033, 0.03346, 0.4523, -0.8913, 0.03351, 0.4523, -0.8913, 0.03346, 0.4523, -0.8913, 0.2123, 0.3041, 0.9287, 0.2123, 0.3041, 0.9287, 0.2123, 0.3041, 0.9287, 0.05017, -0.5478, 0.8351, 0.05018, -0.5478, 0.8351, 0.0502, -0.5478, 0.8351, 0.1277, 0.2962, -0.9466, 0.1277, 0.2962, -0.9466, 0.1277, 0.2962, -0.9466, 0.216, 0.2476, 0.9445, 0.2159, 0.2476, 0.9445, 0.2159, 0.2476, 0.9445, 0.008123, 0.9759, -0.218, 0.008202, 0.9759, -0.218, 0.008161, 0.9759, -0.218, 0.5412, 0.5006, -0.6756, 0.5412, 0.5006, -0.6756, 0.5412, 0.5006, -0.6756, 0.6703, 0.3778, -0.6387, 0.6703, 0.3778, -0.6387, 0.6703, 0.3778, -0.6387, 0.5418, -0.5146, 0.6645, 0.5418, -0.5146, 0.6645, 0.5418, -0.5146, 0.6645, 0.53, 0.4847, -0.6959, 0.53, 0.4847, -0.6959, 0.53, 0.4846, -0.6959, 0.3873, 0.217, 0.8961, 0.3873, 0.217, 0.8961, 0.3873, 0.217, 0.8961, 0.4676, 0.384, 0.7962, 0.4676, 0.384, 0.7962, 0.4675, 0.3839, 0.7963, 0.539, 0.3656, 0.7588, 0.539, 0.3656, 0.7588, 0.539, 0.3656, 0.7588, 0.5529, -0.2765, 0.7861, 0.5529, -0.2765, 0.786, 0.5529, -0.2764, 0.786, 0.5599, -0.3599, 0.7463, 0.5599, -0.3599, 0.7463, 0.5599, -0.3599, 0.7463, -0.9917, -0.02427, 0.126, -0.9917, -0.02428, 0.126, -0.9917, -0.02426, 0.126, -0.9771, -0.02631, 0.2112, -0.9771, -0.02629, 0.2112, -0.9771, -0.02629, 0.2112, -0.8297, 0.4303, 0.3556, -0.8297, 0.4303, 0.3556, -0.8297, 0.4303, 0.3557, -0.868, 0.4923, -0.06461, -0.868, 0.4923, -0.06463, -0.868, 0.4923, -0.06459, -0.8342, 0.4804, -0.2708, -0.8336, 0.4811, -0.2714, -0.8336, 0.4811, -0.2714, -0.9815, 0.19, -0.02286, -0.9817, 0.189, -0.02303, -0.9817, 0.1889, -0.02306, 0.9917, -0.0243, 0.126, 0.9917, -0.0243, 0.126, 0.9917, -0.02429, 0.126, 0.9771, -0.02635, 0.2112, 0.9771, -0.02634, 0.2112, 0.9771, -0.02633, 0.2112, 0.868, 0.4923, -0.0646, 0.868, 0.4923, -0.06462, 0.868, 0.4923, -0.06458, 0.8336, 0.4811, -0.2714, 0.8342, 0.4804, -0.2708, 0.8336, 0.4811, -0.2714, 0.9817, 0.1889, -0.0231, 0.9817, 0.189, -0.02304, 0.9815, 0.19, -0.02286, 0.9556, -0.2934, 0.02804, 0.9556, -0.2934, 0.02802, 0.9556, -0.2934, 0.02801, -0.9556, -0.2934, 0.02806, -0.9556, -0.2933, 0.02804, -0.9556, -0.2934, 0.02807, 0.7608, -0.2622, 0.5937, 0.7608, -0.2622, 0.5937, 0.7608, -0.2622, 0.5937, 0.623, -0.02761, -0.7817, 0.623, -0.0276, -0.7817, 0.623, -0.02758, -0.7818, 0.9777, -0.02137, -0.209, 0.9777, -0.02138, -0.209, 0.9777, -0.02138, -0.2089, -0.619, -0.05971, 0.7831, -0.619, -0.05966, 0.7831, -0.619, -0.05966, 0.7831, -0.9777, -0.02137, -0.209, -0.9777, -0.02137, -0.209, -0.9777, -0.02136, -0.209, 0.619, -0.05967, 0.7831, 0.619, -0.05969, 0.7831, 0.619, -0.05969, 0.7831, -0.623, -0.02758, -0.7818, -0.623, -0.02761, -0.7817, -0.623, -0.02762, -0.7817, -0.7608, -0.2621, 0.5937, -0.7608, -0.2621, 0.5937, -0.7608, -0.2621, 0.5937, 0.9606, -0.2726, -0.05448, 0.9606, -0.2726, -0.05447, 0.9606, -0.2726, -0.05451, -0.9606, -0.2726, -0.0545, -0.9606, -0.2726, -0.05447, -0.9606, -0.2726, -0.05449, 0.171, 0.8903, 0.422, 0.171, 0.8903, 0.422, 0.171, 0.8903, 0.422, 0.5352, -0.6941, -0.4815, 0.5352, -0.6941, -0.4815, 0.5352, -0.694, -0.4815, -0.3274, 0.1119, -0.9382, -0.3274, 0.1119, -0.9382, -0.3275, 0.1118, -0.9382, -0.392, 0.2544, -0.8841, -0.3921, 0.2544, -0.8841, -0.392, 0.2544, -0.8841, 0.9709, -0.1497, -0.1869, 0.9709, -0.1496, -0.187, 0.9709, -0.1496, -0.187, -0.5352, -0.694, -0.4815, -0.5352, -0.6941, -0.4815, -0.5352, -0.6941, -0.4815, 0.9172, -0.2794, -0.2839, 0.9172, -0.2794, -0.2839, 0.9172, -0.2795, -0.2839, -0.06898, -0.5941, -0.8014, -0.069, -0.5941, -0.8014, -0.06898, -0.5941, -0.8014, -0.9709, -0.1497, -0.187, -0.9709, -0.1497, -0.1869, -0.9709, -0.1497, -0.187, -0.9606, -0.2726, -0.05449, -0.9606, -0.2726, -0.0545, -0.9606, -0.2726, -0.05449, 1.0, 0.0003627, 9.467e-08, 1.0, -0.004335, 0.0005109, 1.0, -0.003269, -0.0001124, -1.0, -0.00327, -0.0001124, -1.0, -0.004335, 0.000511, -1.0, 0.0003619, 1.564e-07, 0.9606, -0.2726, -0.05448, 0.9606, -0.2726, -0.05451, 0.9606, -0.2726, -0.05447, 0.9757, -0.1328, -0.1745, 0.9757, -0.1328, -0.1745, 0.9757, -0.1327, -0.1746, 0.65, 0.2948, -0.7004, 0.65, 0.2948, -0.7004, 0.65, 0.2948, -0.7004, -0.5738, -0.07307, 0.8158, -0.5738, -0.07305, 0.8157, -0.5738, -0.07305, 0.8157, 0.5738, -0.07316, 0.8157, 0.5738, -0.07316, 0.8157, 0.5738, -0.07317, 0.8157, -0.65, 0.2948, -0.7004, -0.65, 0.2948, -0.7004, -0.65, 0.2948, -0.7004, 0.5218, -0.0281, -0.8526, 0.5218, -0.02808, -0.8526, 0.5218, -0.02808, -0.8526, -0.5408, -0.09785, 0.8354, -0.5408, -0.09783, 0.8354, -0.5408, -0.09786, 0.8354, 0.5408, -0.09795, 0.8354, 0.5409, -0.09792, 0.8354, 0.5408, -0.09796, 0.8354, -0.5218, -0.02815, -0.8526, -0.5217, -0.02812, -0.8527, -0.5218, -0.02814, -0.8526, 0.1542, 0.3312, 0.9309, 0.1543, 0.3312, 0.9309, 0.1543, 0.3312, 0.9309, 0.1104, -0.561, 0.8204, 0.1104, -0.561, 0.8204, 0.1104, -0.561, 0.8204, 0.2243, -0.5923, -0.7739, 0.2243, -0.5923, -0.7739, 0.2243, -0.5923, -0.7739, -0.9757, -0.1327, -0.1746, -0.9757, -0.1328, -0.1745, -0.9757, -0.1328, -0.1745, 0.302, 0.2484, -0.9204, 0.3021, 0.2484, -0.9203, 0.302, 0.2484, -0.9204, -0.1709, 0.8903, 0.422, -0.171, 0.8903, 0.422, -0.171, 0.8903, 0.422, -8.702e-06, 0.6359, -0.7718, 5.927e-06, 0.6359, -0.7718, -3.353e-06, 0.6359, -0.7718, -0.04316, 0.9857, -0.1628, -0.04321, 0.9857, -0.1628, -0.04324, 0.9857, -0.1628, -2.16e-05, -0.5816, 0.8135, -7.631e-06, -0.5816, 0.8135, -2.839e-05, -0.5816, 0.8135, 1.054e-05, -0.3524, 0.9359, -6.283e-06, -0.3524, 0.9359, -1.759e-06, -0.3524, 0.9359, 0.9263, 0.1222, 0.3563, 0.9263, 0.1222, 0.3564, 0.9263, 0.1222, 0.3564, 0.9749, 0.2185, -0.04332, 0.9749, 0.2185, -0.04332, 0.9749, 0.2185, -0.04331, -0.9263, 0.1223, 0.3564, -0.9263, 0.1223, 0.3564, -0.9263, 0.1223, 0.3564, -0.9749, 0.2185, -0.04335, -0.9749, 0.2185, -0.04335, -0.9749, 0.2185, -0.04335, 0.4337, 0.1769, -0.8835, 0.4379, 0.1767, -0.8815, 0.4337, 0.1769, -0.8835, -0.8486, -0.354, -0.393, -0.8486, -0.3541, -0.393, -0.8486, -0.3541, -0.393, -1.759e-06, -0.3524, 0.9359, -0.003327, -0.3524, 0.9359, 1.054e-05, -0.3524, 0.9359, -0.4295, 0.177, -0.8855, -0.4295, 0.177, -0.8855, -0.4295, 0.177, -0.8856, -0.4129, -0.2287, 0.8816, -0.4129, -0.2287, 0.8816, -0.413, -0.2287, 0.8816, 0.1504, -0.2819, 0.9476, 0.1504, -0.2819, 0.9476, 0.1504, -0.2819, 0.9476, 0.01403, -0.00778, -0.9999, 0.01406, -0.007781, -0.9999, 0.014, -0.00778, -0.9999, 0.1243, 0.2679, 0.9554, 0.1243, 0.2679, 0.9554, 0.1243, 0.2679, 0.9554, -0.1242, 0.2679, 0.9554, -0.1242, 0.2679, 0.9554, -0.1243, 0.2679, 0.9554, -0.01405, -0.007781, -0.9999, -0.01403, -0.00778, -0.9999, -0.01404, -0.007781, -0.9999, -1.404e-05, 0.9094, -0.4158, -2.064e-05, 0.9094, -0.4158, 4.398e-05, 0.9094, -0.4158, -0.5064, 0.7925, -0.34, -0.5064, 0.7925, -0.34, -0.5064, 0.7925, -0.34, -0.9759, -0.004616, -0.2182, -0.9759, -0.004643, -0.2182, -0.9759, -0.004635, -0.2182, -0.5928, 0.3266, -0.7362, -0.5928, 0.3266, -0.7362, -0.5928, 0.3266, -0.7362, 0.5928, 0.3266, -0.7362, 0.5928, 0.3266, -0.7362, 0.5928, 0.3266, -0.7362, 0.9759, -0.004594, -0.2182, 0.9759, -0.004606, -0.2182, 0.9759, -0.004591, -0.2182, -0.8127, -0.3421, 0.4717, -0.8127, -0.3421, 0.4717, -0.8127, -0.3421, 0.4717, -2.015e-05, -0.4646, 0.8855, -1.257e-05, -0.4646, 0.8855, -2.567e-06, -0.4646, 0.8855, 0.8486, -0.3541, -0.393, 0.8486, -0.3541, -0.393, 0.8486, -0.3541, -0.393, -0.219, -0.8704, 0.4409, -0.219, -0.8704, 0.4409, -0.219, -0.8704, 0.4409, 0.4129, -0.2287, 0.8816, 0.4129, -0.2287, 0.8816, 0.4129, -0.2287, 0.8816, 0.1284, -0.2698, 0.9543, 0.125, -0.2701, 0.9547, 0.1283, -0.2698, 0.9543, 0.5064, 0.7925, -0.3399, 0.5064, 0.7925, -0.34, 0.5064, 0.7924, -0.3399, 4.398e-05, 0.9094, -0.4158, -9.038e-06, 0.9094, -0.4158, -1.404e-05, 0.9094, -0.4158, -0.1763, -0.5774, -0.7972, -0.1763, -0.5774, -0.7972, -0.1763, -0.5774, -0.7972, 0.05675, 0.1856, -0.981, 0.05672, 0.1856, -0.981, 0.05662, 0.1856, -0.981, 0.8127, -0.3421, 0.4717, 0.8127, -0.3421, 0.4717, 0.8127, -0.3421, 0.4717, 3.73e-05, -0.4646, 0.8855, -2.015e-05, -0.4646, 0.8855, -2.567e-06, -0.4646, 0.8855, 3.94e-05, -0.9263, 0.3768, -4.768e-05, -0.9263, 0.3768, 1.239e-05, -0.9263, 0.3768, -4.717e-05, 0.1982, -0.9802, 3.065e-06, 0.1982, -0.9802, -5.349e-05, 0.1982, -0.9802, 0.9412, -0.003163, -0.3379, 0.9412, -0.003166, -0.3379, 0.9412, -0.003153, -0.3379, 0.9787, -0.02249, 0.2041, 0.9787, -0.02248, 0.2041, 0.9787, -0.02248, 0.2041, -0.9412, -0.003183, -0.3379, -0.9412, -0.00319, -0.3379, -0.9412, -0.0032, -0.3379, -0.9787, -0.02248, 0.2041, -0.9787, -0.02248, 0.2041, -0.9787, -0.02248, 0.2041, -0.9172, -0.2795, -0.2839, -0.9172, -0.2795, -0.2839, -0.9172, -0.2795, -0.2839, -0.8235, -0.3191, -0.469, -0.8235, -0.3192, -0.469, -0.8235, -0.3192, -0.4689, 0.8191, -0.2532, 0.5147, 0.8191, -0.2532, 0.5147, 0.8191, -0.2532, 0.5147, -0.7501, -0.2561, 0.6098, -0.75, -0.2561, 0.6098, -0.75, -0.2561, 0.6098, -0.8191, -0.2532, 0.5147, -0.8191, -0.2532, 0.5147, -0.8191, -0.2532, 0.5147, 0.75, -0.2561, 0.6099, 0.75, -0.2561, 0.6099, 0.75, -0.256, 0.6098, -0.5631, 0.1488, 0.8129, -0.5632, 0.1488, 0.8128, -0.5632, 0.1489, 0.8128, 0.1587, 0.1303, 0.9787, 0.1621, 0.1283, 0.9784, 0.1587, 0.1303, 0.9787, -0.7046, -0.173, 0.6882, -0.7045, -0.173, 0.6883, -0.7046, -0.173, 0.6882, 0.6068, 0.4505, -0.6549, 0.6068, 0.4505, -0.6549, 0.6068, 0.4505, -0.6549, 0.7046, -0.1729, 0.6882, 0.7046, -0.173, 0.6881, 0.7046, -0.1729, 0.6882, -0.6068, 0.4505, -0.6549, -0.6068, 0.4505, -0.6549, -0.6068, 0.4505, -0.6549, -0.2048, -0.507, -0.8373, -0.2048, -0.507, -0.8372, -0.2048, -0.507, -0.8372, -0.06561, 0.5904, -0.8044, -0.06557, 0.5904, -0.8044, -0.06562, 0.5904, -0.8044, -1.976e-05, 0.1626, -0.9867, 3.451e-05, 0.1626, -0.9867, 8.032e-06, 0.1626, -0.9867, 0.3967, -0.2275, 0.8893, 0.3967, -0.2275, 0.8893, 0.3967, -0.2275, 0.8893, -0.2243, -0.5923, -0.7739, -0.2243, -0.5923, -0.7739, -0.2243, -0.5923, -0.7739, 0.8235, -0.3192, -0.469, 0.8235, -0.3192, -0.469, 0.8235, -0.3192, -0.469, -0.4421, -0.2263, 0.868, -0.442, -0.2263, 0.868, -0.4421, -0.2263, 0.8679, 0.9997, 0.001324, -0.02388, 0.9997, 0.001324, -0.02387, 0.9997, 0.001324, -0.02388, -0.05666, 0.1856, -0.981, -0.0567, 0.1856, -0.981, -0.05671, 0.1856, -0.981, 0.1763, -0.5774, -0.7972, 0.1763, -0.5774, -0.7972, 0.1763, -0.5774, -0.7972, 0.06562, 0.5905, -0.8044, 0.06558, 0.5905, -0.8044, 0.06561, 0.5905, -0.8044, 0.2049, -0.507, -0.8372, 0.2048, -0.507, -0.8372, 0.2048, -0.507, -0.8373, 0.6109, 0.3995, -0.6835, 0.6109, 0.3995, -0.6835, 0.6109, 0.3995, -0.6835, 0.6181, -0.04134, -0.785, 0.6181, -0.04131, -0.785, 0.6181, -0.04135, -0.785, -0.6182, -0.04128, -0.7849, -0.6181, -0.04124, -0.785, -0.6182, -0.04129, -0.7849, -0.6148, 0.3973, -0.6813, -0.6109, 0.3995, -0.6835, -0.6109, 0.3995, -0.6835, -0.9997, 0.001323, -0.02388, -0.9997, 0.001323, -0.02387, -0.9997, 0.001325, -0.02388, 0.4421, -0.2263, 0.8679, 0.4421, -0.2263, 0.868, 0.4421, -0.2263, 0.868, 0.1461, 0.6344, -0.7591, 0.1461, 0.6344, -0.7591, 0.1461, 0.6344, -0.7591, -0.9855, -0.1257, -0.1142, -0.9855, -0.1257, -0.1142, -0.9855, -0.1257, -0.1142, -0.1461, 0.6343, -0.7591, -0.1461, 0.6343, -0.7591, -0.1461, 0.6343, -0.7591, 0.9855, -0.1257, -0.1142, 0.9855, -0.1257, -0.1142, 0.9855, -0.1257, -0.1142, 0.8989, -0.3195, 0.3, 0.8989, -0.3195, 0.3, 0.8989, -0.3195, 0.3, -0.6535, -0.2877, 0.7001, -0.6535, -0.2877, 0.7001, -0.6535, -0.2877, 0.7001, -0.8989, -0.3195, 0.3, -0.8989, -0.3195, 0.3, -0.8989, -0.3195, 0.3, 0.6535, -0.2877, 0.7001, 0.6535, -0.2877, 0.7001, 0.6535, -0.2877, 0.7001, -0.1283, -0.2698, 0.9543, -0.1284, -0.2698, 0.9543, -0.1285, -0.2698, 0.9543, -0.0007178, -0.5646, 0.8254, -0.0008109, -0.5646, 0.8254, -0.0007891, -0.5646, 0.8254, 0.9376, 0.3317, 0.1045, 0.9363, 0.335, 0.1056, 0.9363, 0.335, 0.1056, 0.9655, 0.1975, 0.1697, 0.9655, 0.1975, 0.1697, 0.9655, 0.1975, 0.1697, -0.9363, 0.3349, 0.1056, -0.9363, 0.3349, 0.1056, -0.9376, 0.3317, 0.1046, -0.9655, 0.1975, 0.1697, -0.9655, 0.1975, 0.1697, -0.9655, 0.1975, 0.1697, 0.4464, 0.1802, -0.8765, 0.4464, 0.1801, -0.8765, 0.4464, 0.1802, -0.8765, 1.0, -0.004335, 0.0005109, 1.0, -0.005574, 0.002427, 1.0, -0.003269, -0.0001124, -0.04391, -0.5555, -0.8303, -0.04393, -0.5555, -0.8303, -0.0439, -0.5555, -0.8303, -0.8195, -0.1266, -0.5589, -0.8195, -0.1266, -0.5589, -0.8195, -0.1266, -0.5589, -0.7649, 0.6276, 0.1452, -0.7649, 0.6276, 0.1451, -0.7649, 0.6276, 0.1452, -0.9608, 0.2738, 0.0442, -0.9608, 0.2738, 0.04419, -0.9607, 0.2739, 0.04414, 0.9608, 0.2739, 0.04416, 0.9608, 0.2739, 0.04418, 0.9608, 0.2739, 0.04415, 0.7649, 0.6276, 0.1452, 0.7649, 0.6276, 0.1451, 0.7649, 0.6276, 0.1452, 0.01548, 0.03887, -0.9991, 0.01558, 0.03887, -0.9991, 0.0155, 0.03887, -0.9991, -0.1517, 0.265, 0.9522, -0.1517, 0.265, 0.9522, -0.1517, 0.265, 0.9523, 0.1516, 0.265, 0.9523, 0.1517, 0.265, 0.9522, 0.1517, 0.265, 0.9522, -0.01552, 0.03887, -0.9991, -0.01561, 0.03887, -0.9991, -0.01551, 0.03887, -0.9991, 0.6083, -0.3887, -0.692, 0.6083, -0.3887, -0.692, 0.6083, -0.3887, -0.692, 0.5939, -0.7995, 0.08982, 0.594, -0.7995, 0.08981, 0.5939, -0.7995, 0.08986, -0.594, -0.7995, 0.0898, -0.5939, -0.7995, 0.08985, -0.5939, -0.7995, 0.08983, -0.6083, -0.3887, -0.692, -0.6083, -0.3887, -0.692, -0.6083, -0.3887, -0.692, -1.0, -0.004335, 0.000511, -1.0, -0.00327, -0.0001124, -1.0, -0.005573, 0.002427, -0.4464, 0.1802, -0.8765, -0.4464, 0.1802, -0.8765, -0.4464, 0.1802, -0.8765, -0.6828, -0.614, -0.396, -0.6828, -0.614, -0.396, -0.6828, -0.614, -0.396, -0.1671, -0.2275, 0.9593, -0.1671, -0.2275, 0.9593, -0.1671, -0.2275, 0.9593, 0.6828, -0.614, -0.396, 0.6828, -0.614, -0.396, 0.6828, -0.614, -0.396, 0.1671, -0.2275, 0.9593, 0.1671, -0.2275, 0.9593, 0.167, -0.2275, 0.9594, -0.05392, -0.9001, -0.4324, -0.05392, -0.9001, -0.4324, -0.05392, -0.9001, -0.4324, -0.2541, 0.6268, 0.7366, -0.2541, 0.6268, 0.7366, -0.2541, 0.6268, 0.7366, 0.05393, -0.9001, -0.4324, 0.0539, -0.9001, -0.4324, 0.05395, -0.9001, -0.4324, 0.2541, 0.6268, 0.7366, 0.2541, 0.6268, 0.7366, 0.2541, 0.6268, 0.7366, 0.5858, -0.2198, 0.7801, 0.5859, -0.2198, 0.78, 0.5858, -0.2198, 0.7801, 0.6581, -0.2222, 0.7194, 0.6581, -0.2222, 0.7194, 0.6581, -0.2222, 0.7194, -0.5858, -0.2198, 0.7801, -0.5859, -0.2198, 0.78, -0.5858, -0.2198, 0.7801, -0.6581, -0.2222, 0.7194, -0.6581, -0.2222, 0.7194, -0.6581, -0.2222, 0.7194, 0.1587, 0.1303, 0.9787, 0.1553, 0.1323, 0.979, 0.1587, 0.1303, 0.9787, 0.5632, 0.1489, 0.8128, 0.5632, 0.1489, 0.8128, 0.5631, 0.1488, 0.8129, -0.005065, -0.8918, -0.4524, -0.005123, -0.8918, -0.4524, -0.005132, -0.8918, -0.4524, 0.01338, 0.2619, 0.965, 0.01336, 0.2619, 0.965, 0.01336, 0.2619, 0.965, 0.004324, 0.919, 0.3943, 0.004307, 0.919, 0.3943, 0.004326, 0.919, 0.3943, 0.01389, -0.3127, 0.9498, 0.01389, -0.3127, 0.9498, 0.0139, -0.3127, 0.9498, -0.01391, -0.3127, 0.9498, -0.01383, -0.3127, 0.9498, -0.01385, -0.3127, 0.9498, -0.00435, 0.919, 0.3943, -0.004292, 0.919, 0.3943, -0.004349, 0.919, 0.3943, 0.005141, -0.8918, -0.4524, 0.005139, -0.8918, -0.4524, 0.005062, -0.8918, -0.4524, -0.01338, 0.2619, 0.965, -0.01333, 0.2619, 0.965, -0.01334, 0.2619, 0.965, 0.04391, -0.5555, -0.8303, 0.04392, -0.5555, -0.8303, 0.04389, -0.5555, -0.8303, -0.8124, -0.1825, -0.5538, -0.8123, -0.1824, -0.5539, -0.8123, -0.1824, -0.5539, -0.1503, -0.2819, 0.9476, -0.1503, -0.2819, 0.9476, -0.1504, -0.2819, 0.9476, -0.1587, 0.1303, 0.9787, -0.1553, 0.1323, 0.979, -0.1586, 0.1303, 0.9787, -0.1586, 0.1303, 0.9787, -0.1621, 0.1283, 0.9784, -0.1587, 0.1303, 0.9787, -0.1543, 0.3312, 0.9309, -0.1543, 0.3312, 0.9309, -0.1543, 0.3312, 0.9309, 0.4337, 0.1769, -0.8835, 0.4295, 0.177, -0.8855, 0.4337, 0.1769, -0.8835, -0.3967, -0.2275, 0.8893, -0.3967, -0.2275, 0.8893, -0.3967, -0.2275, 0.8893, 0.7862, 0.6179, -0.00895, 0.7863, 0.6178, -0.008917, 0.7862, 0.6179, -0.008831, 0.4885, 0.749, -0.4476, 0.4885, 0.749, -0.4476, 0.4885, 0.749, -0.4476, -0.7862, 0.6179, -0.008924, -0.7862, 0.6179, -0.008937, -0.7862, 0.6179, -0.008967, -0.4885, 0.749, -0.4476, -0.4885, 0.749, -0.4476, -0.4885, 0.749, -0.4476, 0.3275, 0.1119, -0.9382, 0.3274, 0.1119, -0.9382, 0.3213, 0.1138, -0.9401, 0.06899, -0.5941, -0.8014, 0.06902, -0.5941, -0.8014, 0.06897, -0.5941, -0.8014, -0.2111, 0.9719, -0.104, -0.2111, 0.9719, -0.1039, -0.2105, 0.9722, -0.1025, 1.097e-05, 0.9927, -0.1203, 2.468e-05, 0.9927, -0.1203, -6.713e-05, 0.9927, -0.1203, 0.6717, -0.6609, 0.3347, 0.6717, -0.6609, 0.3347, 0.6717, -0.6609, 0.3347, -0.8879, 0.1258, -0.4425, -0.8879, 0.1258, -0.4425, -0.8879, 0.1258, -0.4425, 0.1454, 0.09773, -0.9845, 0.1455, 0.09771, -0.9845, 0.1561, 0.09631, -0.983, 0.8779, -0.1673, 0.4487, 0.8779, -0.1673, 0.4487, 0.8779, -0.1673, 0.4487, -0.1456, 0.09772, -0.9845, -0.1455, 0.09774, -0.9845, -0.1455, 0.09773, -0.9845, -0.8779, -0.1673, 0.4487, -0.8779, -0.1673, 0.4487, -0.8779, -0.1673, 0.4487, -0.5911, 0.802, 0.08616, -0.5986, 0.7957, 0.0925, -0.5986, 0.7957, 0.09252, -0.8791, 0.1784, 0.4419, -0.8791, 0.1783, 0.442, -0.8791, 0.1783, 0.442, 0.5985, 0.7957, 0.09248, 0.5986, 0.7957, 0.09255, 0.5986, 0.7957, 0.0925, 0.8791, 0.1784, 0.442, 0.8791, 0.1784, 0.442, 0.8791, 0.1784, 0.442, -0.7195, 0.694, -0.02726, -0.7195, 0.6939, -0.02723, -0.7195, 0.6939, -0.02723, -0.2106, -0.9765, 0.04552, -0.2106, -0.9765, 0.04554, -0.2105, -0.9765, 0.04554, 0.7195, 0.694, -0.02717, 0.7194, 0.694, -0.02718, 0.7195, 0.694, -0.02719, 0.2105, -0.9765, 0.04559, 0.2106, -0.9765, 0.04559, 0.2106, -0.9765, 0.04558, -0.1641, 0.2946, -0.9414, -0.1641, 0.2946, -0.9414, -0.1641, 0.2946, -0.9414, -0.402, 0.1265, -0.9068, -0.402, 0.1265, -0.9069, -0.402, 0.1265, -0.9069, 0.8123, -0.1825, -0.554, 0.8123, -0.1825, -0.554, 0.8123, -0.1826, -0.5539, 0.8195, -0.1267, -0.5589, 0.8195, -0.1266, -0.5589, 0.8195, -0.1266, -0.559, -0.5613, -0.3923, 0.7287, -0.5613, -0.3923, 0.7287, -0.5613, -0.3923, 0.7287, -0.1155, -0.4997, 0.8585, -0.1155, -0.4997, 0.8585, -0.1155, -0.4997, 0.8585, 0.8297, 0.4303, 0.3556, 0.8297, 0.4303, 0.3556, 0.8297, 0.4303, 0.3556])] * 3)])
arm_armature = bpy.data.armatures.new('Armature')  # bones are not reproduced

# ---- objects
ob_lowpoly_bird = bpy.data.objects.new('lowpoly_bird', me_lowpoly_bird)
ob_armature = bpy.data.objects.new('Armature', arm_armature)

# ---- transforms, parenting, visibility, modifiers, constraints
ob_lowpoly_bird.parent = ob_armature
ob_lowpoly_bird.matrix_parent_inverse = Matrix(((1.0, -0.0, 0.0, -0.0), (-0.0, 0.3437, 0.4426, -2.009), (0.0, -0.3674, 0.2852, -1.295), (0.0, 0.0, -0.0, 1.0)))
ob_lowpoly_bird.location = (-9.081, 0.0, 0.0)
ob_lowpoly_bird.rotation_euler = (1.571, -0.0, 0.0)
ob_lowpoly_bird.lineart.crease_threshold = 0.0
_vg = ob_lowpoly_bird.vertex_groups.new(name='Bone')
_vg = ob_lowpoly_bird.vertex_groups.new(name='Bone.001')
for _i, _w in zip([2, 3, 4, 5, 6, 7, 17, 26, 27, 28, 32, 33, 38, 40, 41, 42, 43, 44, 47, 55, 63, 64, 65, 69, 73, 78, 113, 135, 136], [0.8518, 0.7041, 0.6502, 0.7151, 0.07445, 0.009516, 0.08702, 0.145, 0.0195, 0.02355, 0.01887, 0.8857, 0.004446, 0.1419, 0.8533, 0.7039, 0.6129, 0.1103, 0.08024, 0.09328, 0.1298, 0.01132, 0.009683, 0.02315, 0.01949, 0.01445, 0.1052, 0.0002756, 0.01172]): _vg.add([_i], _w, 'REPLACE')
_vg = ob_lowpoly_bird.vertex_groups.new(name='Bone.002')
for _i, _w in zip([2, 3, 4, 5, 7, 12, 13, 14, 15, 16, 18, 19, 20, 21, 22, 23, 24, 26, 27, 28, 29, 30, 33, 34, 35, 36, 38, 39, 40, 41, 42, 43, 44, 46, 51, 52, 53, 54, 56, 58, 59, 60, 61, 63, 64, 65, 66, 67, 70, 71, 113, 122, 134, 135, 136, 137, 140, 141, 142, 143], [0.01942, 0.2264, 0.1719, 0.01619, 0.1583, 0.9755, 0.9613, 0.9733, 0.8741, 0.9386, 0.8534, 0.3168, 0.3523, 0.8568, 0.945, 0.007779, 0.05089, 0.7393, 0.8964, 0.7541, 0.7253, 0.6476, 0.0176, 0.8609, 0.9939, 0.9797, 0.9432, 0.9762, 0.8117, 0.01459, 0.03072, 0.2034, 0.8384, 0.09726, 0.9742, 0.9629, 0.9405, 0.8768, 0.4196, 0.8682, 0.8547, 0.9459, 0.05289, 0.744, 0.7464, 0.8972, 0.7219, 0.6364, 0.9457, 0.9777, 0.8652, 0.9635, 0.7315, 0.7314, 0.7407, 0.7407, 0.7509, 0.7935, 0.7977, 0.7666]): _vg.add([_i], _w, 'REPLACE')
_vg = ob_lowpoly_bird.vertex_groups.new(name='Bone.008')
for _i, _w in zip([2, 3, 4, 5, 6, 7, 8, 9, 15, 16, 17, 18, 19, 20, 21, 22, 23, 24, 26, 27, 28, 29, 30, 34, 40, 58, 78, 79, 136, 137, 142, 143], [0.02786, 0.02489, 0.1212, 0.1238, 0.6438, 0.6959, 0.03672, 0.07031, 0.07355, 0.02066, 0.5765, 0.07696, 0.3902, 0.3873, 0.1056, 0.02448, 0.06092, 0.159, 0.09345, 0.05745, 0.1863, 0.2167, 0.305, 0.06062, 0.01349, 0.0248, 0.193, 0.06345, 0.2029, 0.2049, 0.1539, 0.181]): _vg.add([_i], _w, 'REPLACE')
_vg = ob_lowpoly_bird.vertex_groups.new(name='Bone.009')
for _i, _w in zip([6, 7, 8, 9, 11, 15, 17, 18, 19, 20, 23, 24, 25, 29, 31, 34, 49, 57, 62], [0.06063, 0.08901, 0.8299, 0.1069, 0.1044, 0.01265, 0.0007694, 0.02191, 0.1932, 0.2098, 0.7695, 0.7418, 0.713, 0.0002913, 0.06422, 0.008786, 0.01652, 0.06902, 0.07471]): _vg.add([_i], _w, 'REPLACE')
_vg = ob_lowpoly_bird.vertex_groups.new(name='Bone.011')
for _i, _w in zip([43, 46, 47, 53, 54, 56, 57, 58, 59, 61, 63, 64, 65, 66, 67, 134, 135, 140, 141], [0.03938, 0.3918, 0.05157, 0.004287, 0.05976, 0.2269, 0.0009259, 0.01093, 0.06177, 0.09258, 0.04897, 0.1054, 0.01455, 0.1243, 0.1732, 0.1169, 0.1151, 0.1032, 0.09057]): _vg.add([_i], _w, 'REPLACE')
_vg = ob_lowpoly_bird.vertex_groups.new(name='Bone.012')
for _i, _w in zip([8, 11, 19, 20, 23, 24, 25, 31, 34, 41, 42, 43, 45, 46, 47, 48, 49, 54, 55, 56, 57, 58, 59, 61, 62, 63, 64, 65, 66, 67, 73, 75, 134, 135, 140, 141], [0.004601, 0.03907, 0.08381, 0.01924, 0.1135, 0.0065, 0.123, 0.08715, 0.009353, 0.02714, 0.124, 0.09135, 0.9041, 0.4769, 0.6259, 0.1814, 0.1308, 0.0154, 0.5456, 0.3192, 0.8604, 0.03432, 0.06219, 0.8191, 0.8152, 0.0637, 0.1084, 0.01957, 0.1284, 0.1614, 0.1835, 0.04655, 0.1238, 0.1185, 0.1183, 0.0917]): _vg.add([_i], _w, 'REPLACE')
_vg = ob_lowpoly_bird.vertex_groups.new(name='Bone.006')
for _i, _w in zip([9, 10, 11, 25, 31, 37, 42, 45, 47, 48, 49, 50, 55, 62, 72, 73], [0.05147, 0.0197, 0.2021, 0.04275, 0.5237, 0.0677, 0.01574, 0.0509, 0.101, 0.6525, 0.626, 0.09952, 0.1404, 0.07084, 0.05746, 0.4416]): _vg.add([_i], _w, 'REPLACE')
_vg = ob_lowpoly_bird.vertex_groups.new(name='Bone.007')
for _i, _w in zip([5, 6, 8, 9, 10, 11, 17, 25, 31, 37, 49, 77, 78], [0.008513, 0.0902, 0.06244, 0.6362, 0.07085, 0.5131, 0.1291, 0.07473, 0.1918, 0.06086, 0.0822, 0.05299, 0.439]): _vg.add([_i], _w, 'REPLACE')
_vg = ob_lowpoly_bird.vertex_groups.new(name='Bone.017')
for _i, _w in zip([42, 47, 48, 50, 55, 72, 73, 75], [0.01752, 0.09301, 0.01297, 0.1311, 0.15, 0.07139, 0.06452, 0.8318]): _vg.add([_i], _w, 'REPLACE')
_vg = ob_lowpoly_bird.vertex_groups.new(name='Bone.019')
for _i, _w in zip([0, 1, 47, 55, 73, 74, 103, 104, 105, 106, 111, 145], [1.0, 1.0, 0.0201, 0.05674, 0.05382, 0.9872, 0.9969, 0.9965, 0.9906, 0.9974, 0.9906, 0.9905]): _vg.add([_i], _w, 'REPLACE')
_vg = ob_lowpoly_bird.vertex_groups.new(name='Bone.018')
for _i, _w in zip([5, 6, 9, 10, 17, 37, 77, 78, 79], [0.005843, 0.07609, 0.002908, 0.133, 0.1283, 0.0666, 0.06277, 0.0553, 0.7837]): _vg.add([_i], _w, 'REPLACE')
_vg = ob_lowpoly_bird.vertex_groups.new(name='Bone.020')
for _i, _w in zip([6, 17, 76, 78, 107, 108, 109, 110, 112, 146], [0.01184, 0.05232, 0.9866, 0.052, 0.9976, 0.9986, 0.9903, 0.9989, 0.9902, 0.9902]): _vg.add([_i], _w, 'REPLACE')
_vg = ob_lowpoly_bird.vertex_groups.new(name='Bone.003')
for _i, _w in zip([2, 5, 32, 33, 41, 42, 69, 72, 73, 77, 78, 81, 82, 89, 90, 91, 93, 96, 97, 102, 114, 131, 132], [0.01439, 0.02144, 0.7361, 0.002745, 0.01028, 0.02045, 0.7171, 0.14, 0.05743, 0.1334, 0.0572, 0.04517, 0.02108, 0.4882, 0.5998, 0.03819, 0.01765, 0.06716, 0.4215, 0.4396, 0.07154, 0.6137, 0.08247]): _vg.add([_i], _w, 'REPLACE')
_vg = ob_lowpoly_bird.vertex_groups.new(name='Bone.004')
for _i, _w in zip([72, 77, 80, 81, 82, 83, 89, 90, 91, 93, 97, 98, 99, 100, 101, 102, 114, 117, 131, 133, 144], [0.04542, 0.04607, 0.06805, 0.7982, 0.8498, 0.07935, 0.4245, 0.2469, 0.8656, 0.008817, 0.4644, 0.8806, 0.02976, 0.03341, 0.907, 0.4204, 0.0008681, 0.9432, 0.2577, 0.9462, 0.06847]): _vg.add([_i], _w, 'REPLACE')
_vg = ob_lowpoly_bird.vertex_groups.new(name='Bone.005')
for _i, _w in zip([32, 69, 80, 81, 82, 83, 91, 98, 99, 100, 101, 116, 117, 118, 119, 120, 121, 133, 144], [0.04988, 0.05414, 0.9294, 0.1143, 0.08536, 0.9189, 0.07938, 0.1043, 0.9593, 0.9581, 0.08294, 0.991, 0.05032, 2.787, 0.9908, 2.895, 2.789, 0.04569, 0.9313]): _vg.add([_i], _w, 'REPLACE')
_vg = ob_lowpoly_bird.vertex_groups.new(name='Bone.013')
for _i, _w in zip([10, 37, 48, 49, 50, 68, 69, 72, 73, 75, 81, 85, 86, 88, 90, 93, 94, 95, 96, 102, 114, 127, 128, 129, 130, 131, 132, 138], [0.0124, 0.1205, 0.05101, 0.05062, 0.4802, 0.3577, 0.1336, 0.6479, 0.1451, 0.05497, 0.0002971, 0.1575, 0.05605, 0.05515, 0.05228, 0.007775, 0.1558, 0.01339, 0.3708, 0.02834, 0.362, 0.05547, 0.05559, 0.0557, 0.05577, 0.03345, 0.3643, 0.05553]): _vg.add([_i], _w, 'REPLACE')
_vg = ob_lowpoly_bird.vertex_groups.new(name='Bone.016')
for _i, _w in zip([10, 37, 50, 68, 85, 86, 88, 90, 92, 93, 94, 95, 96, 102, 114, 115, 123, 124, 125, 126, 127, 128, 129, 130, 131, 132, 138, 139], [0.008455, 0.1048, 0.2435, 0.3117, 0.151, 0.5835, 0.5895, 0.04579, 0.9954, 0.8898, 0.7021, 0.9534, 0.2745, 0.07981, 0.1947, 0.9969, 0.9977, 0.9991, 0.9983, 0.9981, 0.5874, 0.5865, 0.5858, 0.5854, 0.05842, 0.3397, 0.587, 0.9986]): _vg.add([_i], _w, 'REPLACE')
_vg = ob_lowpoly_bird.vertex_groups.new(name='Bone.014')
for _i, _w in zip([9, 10, 11, 31, 32, 37, 68, 77, 78, 79, 84, 85, 97], [0.04774, 0.4724, 0.0503, 0.05872, 0.1261, 0.3673, 0.04789, 0.6682, 0.1491, 0.07078, 0.001221, 0.01586, 0.01506]): _vg.add([_i], _w, 'REPLACE')
_vg = ob_lowpoly_bird.vertex_groups.new(name='Bone.015')
for _i, _w in zip([10, 37, 50, 68, 84, 85, 86, 87, 88, 89, 90, 94, 96, 97, 114, 127, 128, 129, 130, 132, 138], [0.2388, 0.193, 0.01503, 0.2701, 0.9342, 0.6408, 0.3472, 0.9336, 0.3425, 0.0277, 0.0324, 0.1047, 0.2667, 0.07121, 0.3342, 0.3441, 0.3448, 0.3454, 0.3457, 0.1872, 0.3444]): _vg.add([_i], _w, 'REPLACE')
_m = ob_lowpoly_bird.modifiers.new('Armature', 'ARMATURE')
_m.object = ob_armature
ob_armature.location = (0.0, 0.0, 4.539)
ob_armature.rotation_euler = (0.9106, -0.0, 0.0)
ob_armature.scale = (1.0, 1.784, 2.15)
ob_armature.lineart.crease_threshold = 0.0

# ---- collection membership
col_collection.objects.link(ob_lowpoly_bird)
col_collection.objects.link(ob_armature)

# ---- scene / render settings (as saved in the file)
scene.frame_start = 1; scene.frame_end = 135; scene.frame_set(39)
scene.render.engine = 'BLENDER_EEVEE_NEXT'
scene.cycles.use_denoising = False
scene.cycles.samples = 128
scene.cycles.sampling_pattern = 'TABULATED_SOBOL'
scene.cycles.use_adaptive_sampling = False
scene.cycles.use_light_tree = False
scene.view_settings.view_transform = 'Filmic'
bpy.context.view_layer.update()

# ---- added for rendering (the .blend has no active camera and no usable light): camera, sun
cam_auto = bpy.data.cameras.new('AutoCamera')
cam_auto.lens = 50.0
cam_auto.sensor_width = 36.0
cam_auto.clip_end = 1000.0
ob_auto_camera = bpy.data.objects.new('AutoCamera', cam_auto)
scene.collection.objects.link(ob_auto_camera)
ob_auto_camera.location = (24.4048, -34.9034, 28.9641)
ob_auto_camera.rotation_euler = (1.09748, -7.21219e-08, 0.694738)
scene.camera = ob_auto_camera
light_auto_sun = bpy.data.lights.new('AutoSun', 'SUN')
light_auto_sun.energy = 3.0
light_auto_sun.angle = 0.0523599
ob_auto_sun = bpy.data.objects.new('AutoSun', light_auto_sun)
scene.collection.objects.link(ob_auto_sun)
ob_auto_sun.rotation_euler = (0.872665, 0.174533, 0.523599)
bpy.context.view_layer.update()
